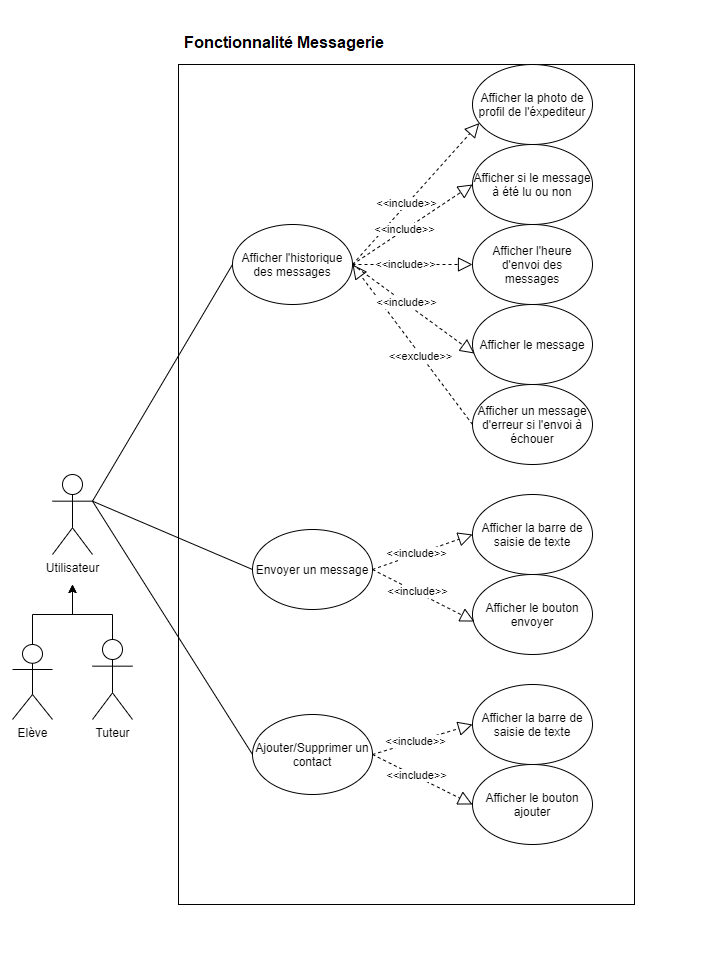

The diagram above was exported from draw.io. Its source (the exported page's mxGraphModel, read from the mxfile embedded in the PNG):
<mxGraphModel dx="1422" dy="762" grid="1" gridSize="10" guides="1" tooltips="1" connect="1" arrows="1" fold="1" page="1" pageScale="1" pageWidth="827" pageHeight="1169" math="0" shadow="0">
  <root>
    <mxCell id="0" />
    <mxCell id="1" parent="0" />
    <mxCell id="W3R3DKReEWf81_aKfuQK-1" value="" style="rounded=0;whiteSpace=wrap;html=1;" parent="1" vertex="1">
      <mxGeometry x="186" y="80" width="456" height="840" as="geometry" />
    </mxCell>
    <mxCell id="W3R3DKReEWf81_aKfuQK-2" style="edgeStyle=orthogonalEdgeStyle;rounded=0;orthogonalLoop=1;jettySize=auto;html=1;exitX=0.5;exitY=0;exitDx=0;exitDy=0;exitPerimeter=0;" parent="1" edge="1">
      <mxGeometry relative="1" as="geometry">
        <mxPoint x="80" y="600" as="targetPoint" />
        <Array as="points">
          <mxPoint x="120" y="630" />
          <mxPoint x="80" y="630" />
        </Array>
        <mxPoint x="120" y="655" as="sourcePoint" />
      </mxGeometry>
    </mxCell>
    <mxCell id="W3R3DKReEWf81_aKfuQK-3" value="Tuteur" style="shape=umlActor;verticalLabelPosition=bottom;verticalAlign=top;html=1;outlineConnect=0;" parent="1" vertex="1">
      <mxGeometry x="100" y="655" width="40" height="80" as="geometry" />
    </mxCell>
    <mxCell id="W3R3DKReEWf81_aKfuQK-4" style="edgeStyle=orthogonalEdgeStyle;rounded=0;orthogonalLoop=1;jettySize=auto;html=1;exitX=0.5;exitY=0;exitDx=0;exitDy=0;exitPerimeter=0;" parent="1" source="W3R3DKReEWf81_aKfuQK-5" edge="1">
      <mxGeometry relative="1" as="geometry">
        <mxPoint x="80" y="600" as="targetPoint" />
      </mxGeometry>
    </mxCell>
    <mxCell id="W3R3DKReEWf81_aKfuQK-5" value="Elève" style="shape=umlActor;verticalLabelPosition=bottom;verticalAlign=top;html=1;outlineConnect=0;" parent="1" vertex="1">
      <mxGeometry x="20" y="660" width="40" height="75" as="geometry" />
    </mxCell>
    <mxCell id="W3R3DKReEWf81_aKfuQK-6" value="Utilisateur" style="shape=umlActor;verticalLabelPosition=bottom;verticalAlign=top;html=1;outlineConnect=0;" parent="1" vertex="1">
      <mxGeometry x="60" y="490" width="40" height="80" as="geometry" />
    </mxCell>
    <mxCell id="W3R3DKReEWf81_aKfuQK-7" value="Afficher l'historique des messages" style="ellipse;whiteSpace=wrap;html=1;" parent="1" vertex="1">
      <mxGeometry x="240" y="240" width="120" height="80" as="geometry" />
    </mxCell>
    <mxCell id="W3R3DKReEWf81_aKfuQK-8" value="Envoyer un message" style="ellipse;whiteSpace=wrap;html=1;" parent="1" vertex="1">
      <mxGeometry x="260" y="545" width="120" height="80" as="geometry" />
    </mxCell>
    <mxCell id="W3R3DKReEWf81_aKfuQK-9" value="Ajouter/Supprimer un contact&lt;br&gt;" style="ellipse;whiteSpace=wrap;html=1;" parent="1" vertex="1">
      <mxGeometry x="260" y="730" width="120" height="80" as="geometry" />
    </mxCell>
    <mxCell id="W3R3DKReEWf81_aKfuQK-10" value="Afficher la photo de profil de l'éxpediteur" style="ellipse;whiteSpace=wrap;html=1;" parent="1" vertex="1">
      <mxGeometry x="480" y="80" width="120" height="80" as="geometry" />
    </mxCell>
    <mxCell id="W3R3DKReEWf81_aKfuQK-11" value="Afficher si le message à été lu ou non" style="ellipse;whiteSpace=wrap;html=1;" parent="1" vertex="1">
      <mxGeometry x="480" y="160" width="120" height="80" as="geometry" />
    </mxCell>
    <mxCell id="W3R3DKReEWf81_aKfuQK-12" value="Afficher l'heure d'envoi des messages&lt;br&gt;" style="ellipse;whiteSpace=wrap;html=1;" parent="1" vertex="1">
      <mxGeometry x="480" y="240" width="120" height="80" as="geometry" />
    </mxCell>
    <mxCell id="W3R3DKReEWf81_aKfuQK-13" value="Afficher un message d'erreur si l'envoi à échouer&lt;br&gt;" style="ellipse;whiteSpace=wrap;html=1;" parent="1" vertex="1">
      <mxGeometry x="480" y="400" width="120" height="80" as="geometry" />
    </mxCell>
    <mxCell id="W3R3DKReEWf81_aKfuQK-14" value="Afficher la barre de saisie de texte" style="ellipse;whiteSpace=wrap;html=1;" parent="1" vertex="1">
      <mxGeometry x="480" y="510" width="120" height="80" as="geometry" />
    </mxCell>
    <mxCell id="W3R3DKReEWf81_aKfuQK-15" value="" style="endArrow=block;dashed=1;endFill=0;endSize=12;html=1;exitX=1;exitY=0.5;exitDx=0;exitDy=0;" parent="1" source="W3R3DKReEWf81_aKfuQK-7" edge="1">
      <mxGeometry width="160" relative="1" as="geometry">
        <mxPoint x="363.2354840364271" y="181.54906519192014" as="sourcePoint" />
        <mxPoint x="486.80490923007096" y="138.50264026780144" as="targetPoint" />
      </mxGeometry>
    </mxCell>
    <mxCell id="W3R3DKReEWf81_aKfuQK-16" value="&amp;lt;&amp;lt;include&amp;gt;&amp;gt;&lt;br&gt;" style="edgeLabel;html=1;align=center;verticalAlign=middle;resizable=0;points=[];" parent="W3R3DKReEWf81_aKfuQK-15" vertex="1" connectable="0">
      <mxGeometry x="-0.1335" y="1" relative="1" as="geometry">
        <mxPoint as="offset" />
      </mxGeometry>
    </mxCell>
    <mxCell id="W3R3DKReEWf81_aKfuQK-17" value="" style="endArrow=block;dashed=1;endFill=0;endSize=12;html=1;exitX=1;exitY=0.5;exitDx=0;exitDy=0;entryX=0;entryY=0.5;entryDx=0;entryDy=0;" parent="1" source="W3R3DKReEWf81_aKfuQK-7" target="W3R3DKReEWf81_aKfuQK-11" edge="1">
      <mxGeometry width="160" relative="1" as="geometry">
        <mxPoint x="390" y="180" as="sourcePoint" />
        <mxPoint x="496.80490923007096" y="148.50264026780144" as="targetPoint" />
      </mxGeometry>
    </mxCell>
    <mxCell id="W3R3DKReEWf81_aKfuQK-18" value="&amp;lt;&amp;lt;include&amp;gt;&amp;gt;&lt;br&gt;" style="edgeLabel;html=1;align=center;verticalAlign=middle;resizable=0;points=[];" parent="W3R3DKReEWf81_aKfuQK-17" vertex="1" connectable="0">
      <mxGeometry x="-0.1335" y="1" relative="1" as="geometry">
        <mxPoint as="offset" />
      </mxGeometry>
    </mxCell>
    <mxCell id="W3R3DKReEWf81_aKfuQK-19" value="" style="endArrow=block;dashed=1;endFill=0;endSize=12;html=1;exitX=1;exitY=0.5;exitDx=0;exitDy=0;entryX=0;entryY=0.5;entryDx=0;entryDy=0;" parent="1" source="W3R3DKReEWf81_aKfuQK-7" target="W3R3DKReEWf81_aKfuQK-12" edge="1">
      <mxGeometry width="160" relative="1" as="geometry">
        <mxPoint x="390" y="180" as="sourcePoint" />
        <mxPoint x="490" y="210" as="targetPoint" />
      </mxGeometry>
    </mxCell>
    <mxCell id="W3R3DKReEWf81_aKfuQK-20" value="&amp;lt;&amp;lt;include&amp;gt;&amp;gt;&lt;br&gt;" style="edgeLabel;html=1;align=center;verticalAlign=middle;resizable=0;points=[];" parent="W3R3DKReEWf81_aKfuQK-19" vertex="1" connectable="0">
      <mxGeometry x="-0.1335" y="1" relative="1" as="geometry">
        <mxPoint as="offset" />
      </mxGeometry>
    </mxCell>
    <mxCell id="W3R3DKReEWf81_aKfuQK-21" value="" style="endArrow=block;dashed=1;endFill=0;endSize=12;html=1;exitX=1;exitY=0.5;exitDx=0;exitDy=0;entryX=0;entryY=0.5;entryDx=0;entryDy=0;" parent="1" source="W3R3DKReEWf81_aKfuQK-8" target="W3R3DKReEWf81_aKfuQK-14" edge="1">
      <mxGeometry width="160" relative="1" as="geometry">
        <mxPoint x="390" y="180" as="sourcePoint" />
        <mxPoint x="490" y="290" as="targetPoint" />
      </mxGeometry>
    </mxCell>
    <mxCell id="W3R3DKReEWf81_aKfuQK-22" value="&amp;lt;&amp;lt;include&amp;gt;&amp;gt;&lt;br&gt;" style="edgeLabel;html=1;align=center;verticalAlign=middle;resizable=0;points=[];" parent="W3R3DKReEWf81_aKfuQK-21" vertex="1" connectable="0">
      <mxGeometry x="-0.1335" y="1" relative="1" as="geometry">
        <mxPoint as="offset" />
      </mxGeometry>
    </mxCell>
    <mxCell id="W3R3DKReEWf81_aKfuQK-23" value="" style="endArrow=block;dashed=1;endFill=0;endSize=12;html=1;exitX=0;exitY=0.5;exitDx=0;exitDy=0;entryX=1;entryY=0.5;entryDx=0;entryDy=0;" parent="1" source="W3R3DKReEWf81_aKfuQK-13" target="W3R3DKReEWf81_aKfuQK-7" edge="1">
      <mxGeometry width="160" relative="1" as="geometry">
        <mxPoint x="390" y="450" as="sourcePoint" />
        <mxPoint x="330" y="280" as="targetPoint" />
      </mxGeometry>
    </mxCell>
    <mxCell id="W3R3DKReEWf81_aKfuQK-24" value="&amp;lt;&amp;lt;exclude&amp;gt;&amp;gt;&lt;br&gt;" style="edgeLabel;html=1;align=center;verticalAlign=middle;resizable=0;points=[];" parent="W3R3DKReEWf81_aKfuQK-23" vertex="1" connectable="0">
      <mxGeometry x="-0.1335" y="1" relative="1" as="geometry">
        <mxPoint as="offset" />
      </mxGeometry>
    </mxCell>
    <mxCell id="W3R3DKReEWf81_aKfuQK-25" value="" style="endArrow=none;html=1;exitX=1;exitY=0.3333333333333333;exitDx=0;exitDy=0;exitPerimeter=0;entryX=0;entryY=0.5;entryDx=0;entryDy=0;" parent="1" source="W3R3DKReEWf81_aKfuQK-6" target="W3R3DKReEWf81_aKfuQK-7" edge="1">
      <mxGeometry width="50" height="50" relative="1" as="geometry">
        <mxPoint x="390" y="390" as="sourcePoint" />
        <mxPoint x="440" y="340" as="targetPoint" />
      </mxGeometry>
    </mxCell>
    <mxCell id="W3R3DKReEWf81_aKfuQK-26" value="" style="endArrow=none;html=1;exitX=1;exitY=0.3333333333333333;exitDx=0;exitDy=0;exitPerimeter=0;entryX=0;entryY=0.5;entryDx=0;entryDy=0;" parent="1" source="W3R3DKReEWf81_aKfuQK-6" target="W3R3DKReEWf81_aKfuQK-8" edge="1">
      <mxGeometry width="50" height="50" relative="1" as="geometry">
        <mxPoint x="130" y="324.16666666666674" as="sourcePoint" />
        <mxPoint x="270" y="180" as="targetPoint" />
      </mxGeometry>
    </mxCell>
    <mxCell id="W3R3DKReEWf81_aKfuQK-27" value="" style="endArrow=none;html=1;exitX=1;exitY=0.3333333333333333;exitDx=0;exitDy=0;exitPerimeter=0;entryX=0;entryY=0.5;entryDx=0;entryDy=0;" parent="1" source="W3R3DKReEWf81_aKfuQK-6" target="W3R3DKReEWf81_aKfuQK-9" edge="1">
      <mxGeometry width="50" height="50" relative="1" as="geometry">
        <mxPoint x="130" y="324.16666666666674" as="sourcePoint" />
        <mxPoint x="270" y="450" as="targetPoint" />
      </mxGeometry>
    </mxCell>
    <mxCell id="l94VOCLRDa6I2qjVa9CK-1" value="Afficher le message" style="ellipse;whiteSpace=wrap;html=1;" parent="1" vertex="1">
      <mxGeometry x="480" y="320" width="120" height="80" as="geometry" />
    </mxCell>
    <mxCell id="l94VOCLRDa6I2qjVa9CK-2" value="" style="endArrow=block;dashed=1;endFill=0;endSize=12;html=1;exitX=1;exitY=0.5;exitDx=0;exitDy=0;entryX=0.017;entryY=0.613;entryDx=0;entryDy=0;entryPerimeter=0;" parent="1" source="W3R3DKReEWf81_aKfuQK-7" target="l94VOCLRDa6I2qjVa9CK-1" edge="1">
      <mxGeometry width="160" relative="1" as="geometry">
        <mxPoint x="390" y="220" as="sourcePoint" />
        <mxPoint x="490" y="290" as="targetPoint" />
      </mxGeometry>
    </mxCell>
    <mxCell id="l94VOCLRDa6I2qjVa9CK-3" value="&amp;lt;&amp;lt;include&amp;gt;&amp;gt;&lt;br&gt;" style="edgeLabel;html=1;align=center;verticalAlign=middle;resizable=0;points=[];" parent="l94VOCLRDa6I2qjVa9CK-2" vertex="1" connectable="0">
      <mxGeometry x="-0.1335" y="1" relative="1" as="geometry">
        <mxPoint as="offset" />
      </mxGeometry>
    </mxCell>
    <mxCell id="l94VOCLRDa6I2qjVa9CK-4" value="Afficher le bouton envoyer" style="ellipse;whiteSpace=wrap;html=1;" parent="1" vertex="1">
      <mxGeometry x="480" y="590" width="120" height="80" as="geometry" />
    </mxCell>
    <mxCell id="l94VOCLRDa6I2qjVa9CK-5" value="" style="endArrow=block;dashed=1;endFill=0;endSize=12;html=1;exitX=1;exitY=0.5;exitDx=0;exitDy=0;entryX=0.017;entryY=0.588;entryDx=0;entryDy=0;entryPerimeter=0;" parent="1" source="W3R3DKReEWf81_aKfuQK-8" target="l94VOCLRDa6I2qjVa9CK-4" edge="1">
      <mxGeometry width="160" relative="1" as="geometry">
        <mxPoint x="390" y="595" as="sourcePoint" />
        <mxPoint x="490" y="560" as="targetPoint" />
      </mxGeometry>
    </mxCell>
    <mxCell id="l94VOCLRDa6I2qjVa9CK-6" value="&amp;lt;&amp;lt;include&amp;gt;&amp;gt;&lt;br&gt;" style="edgeLabel;html=1;align=center;verticalAlign=middle;resizable=0;points=[];" parent="l94VOCLRDa6I2qjVa9CK-5" vertex="1" connectable="0">
      <mxGeometry x="-0.1335" y="1" relative="1" as="geometry">
        <mxPoint as="offset" />
      </mxGeometry>
    </mxCell>
    <mxCell id="nWgucGCVgaN1AOy-LpIt-1" value="Afficher la barre de saisie de texte" style="ellipse;whiteSpace=wrap;html=1;" parent="1" vertex="1">
      <mxGeometry x="480" y="700" width="120" height="80" as="geometry" />
    </mxCell>
    <mxCell id="nWgucGCVgaN1AOy-LpIt-2" value="" style="endArrow=block;dashed=1;endFill=0;endSize=12;html=1;exitX=1;exitY=0.5;exitDx=0;exitDy=0;entryX=0;entryY=0.5;entryDx=0;entryDy=0;" parent="1" source="W3R3DKReEWf81_aKfuQK-9" target="nWgucGCVgaN1AOy-LpIt-1" edge="1">
      <mxGeometry width="160" relative="1" as="geometry">
        <mxPoint x="390" y="595" as="sourcePoint" />
        <mxPoint x="490" y="560" as="targetPoint" />
      </mxGeometry>
    </mxCell>
    <mxCell id="nWgucGCVgaN1AOy-LpIt-3" value="&amp;lt;&amp;lt;include&amp;gt;&amp;gt;&lt;br&gt;" style="edgeLabel;html=1;align=center;verticalAlign=middle;resizable=0;points=[];" parent="nWgucGCVgaN1AOy-LpIt-2" vertex="1" connectable="0">
      <mxGeometry x="-0.1335" y="1" relative="1" as="geometry">
        <mxPoint as="offset" />
      </mxGeometry>
    </mxCell>
    <mxCell id="nWgucGCVgaN1AOy-LpIt-4" value="Afficher le bouton ajouter" style="ellipse;whiteSpace=wrap;html=1;" parent="1" vertex="1">
      <mxGeometry x="480" y="780" width="120" height="80" as="geometry" />
    </mxCell>
    <mxCell id="nWgucGCVgaN1AOy-LpIt-5" value="" style="endArrow=block;dashed=1;endFill=0;endSize=12;html=1;exitX=1;exitY=0.5;exitDx=0;exitDy=0;entryX=0;entryY=0.5;entryDx=0;entryDy=0;" parent="1" source="W3R3DKReEWf81_aKfuQK-9" target="nWgucGCVgaN1AOy-LpIt-4" edge="1">
      <mxGeometry width="160" relative="1" as="geometry">
        <mxPoint x="390" y="780" as="sourcePoint" />
        <mxPoint x="490" y="750" as="targetPoint" />
      </mxGeometry>
    </mxCell>
    <mxCell id="nWgucGCVgaN1AOy-LpIt-6" value="&amp;lt;&amp;lt;include&amp;gt;&amp;gt;&lt;br&gt;" style="edgeLabel;html=1;align=center;verticalAlign=middle;resizable=0;points=[];" parent="nWgucGCVgaN1AOy-LpIt-5" vertex="1" connectable="0">
      <mxGeometry x="-0.1335" y="1" relative="1" as="geometry">
        <mxPoint as="offset" />
      </mxGeometry>
    </mxCell>
  </root>
</mxGraphModel>